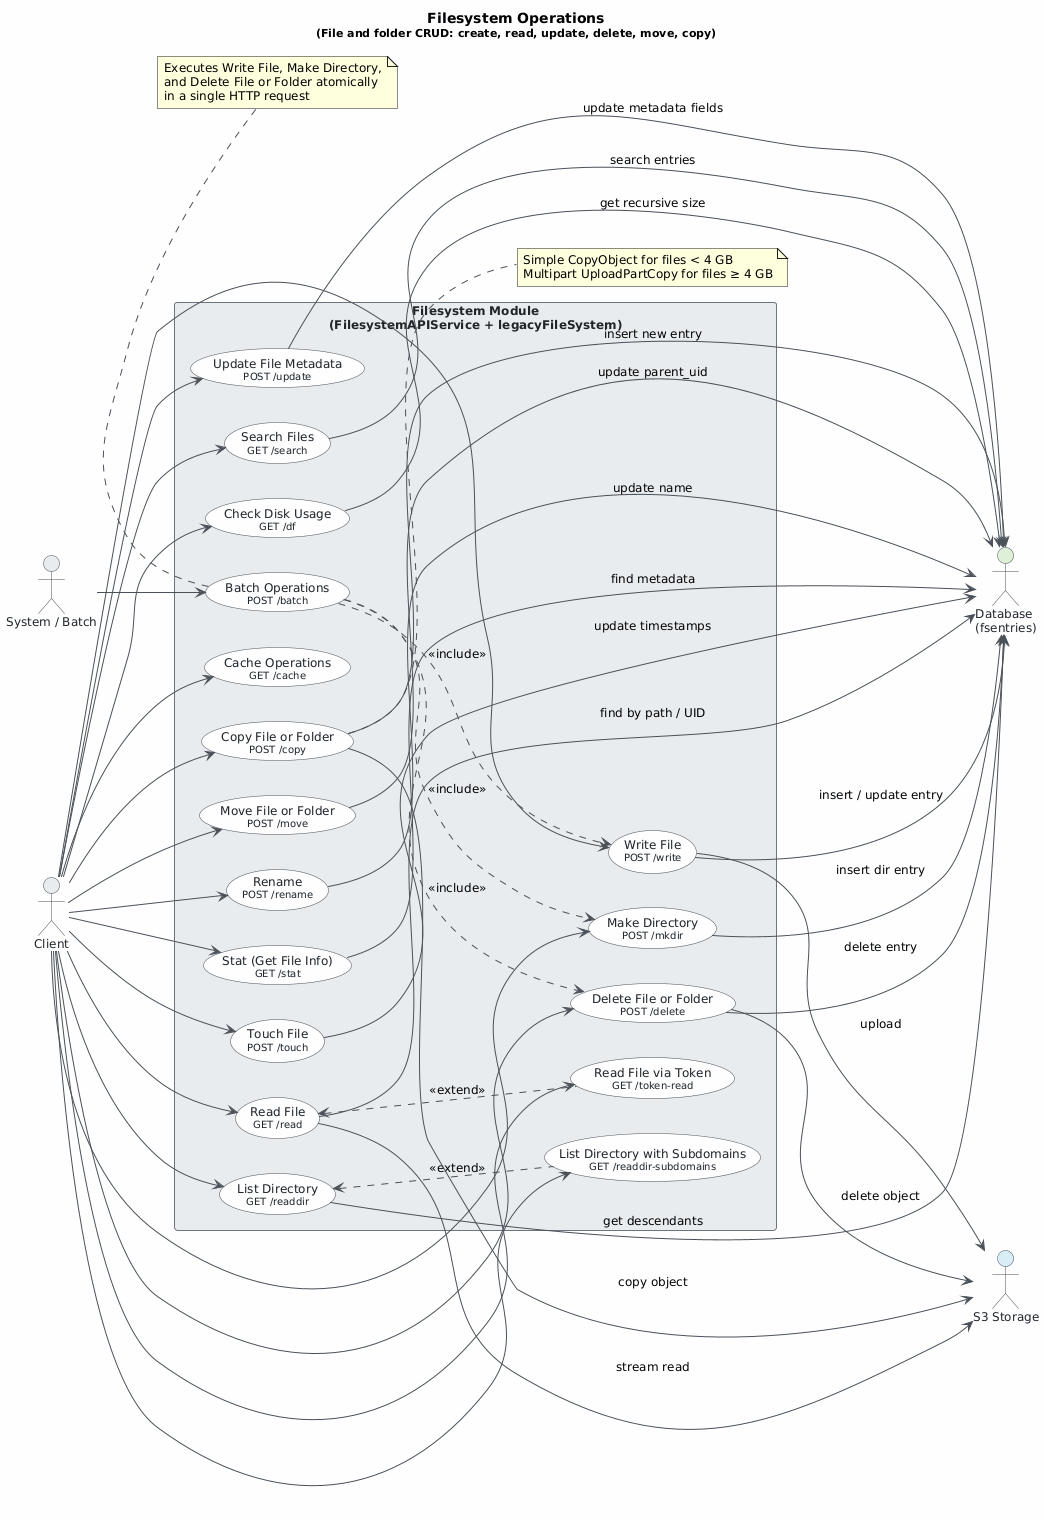

The diagram above was rendered by PlantUML. Its source (embedded in the PNG):
@startuml
skinparam classAttributeIconSize 0
skinparam shadowing false
skinparam defaultFontName "Segoe UI"
skinparam defaultFontSize 12
skinparam backgroundColor #FEFEFE
skinparam class {
    BackgroundColor #F8F9FA
    BorderColor #495057
    ArrowColor #495057
    FontColor #212529
}
skinparam package {
    BackgroundColor #E9ECEF
    BorderColor #6C757D
}
skinparam usecase {
    BackgroundColor #F8F9FA
    BorderColor #495057
    FontColor #212529
    ArrowColor #495057
}
skinparam actor {
    BackgroundColor #E9ECEF
    BorderColor #495057
    FontColor #212529
}
skinparam rectangle {
    BackgroundColor #E9ECEF
    BorderColor #6C757D
    FontColor #212529
}

title Filesystem Operations\n<size:11>(File and folder CRUD: create, read, update, delete, move, copy)</size>

left to right direction

actor "Client" as client
actor "System / Batch" as batch

actor "S3 Storage" as s3 #D9EDF7
actor "Database\n(fsentries)" as db #DFF0D8

rectangle "Filesystem Module\n(FilesystemAPIService + legacyFileSystem)" {

    ' ── Write / Read ──────────────────────────────────────────
    usecase "Write File\n<size:10>POST /write</size>" as UC01
    usecase "Read File\n<size:10>GET /read</size>" as UC02
    usecase "Read File via Token\n<size:10>GET /token-read</size>" as UC03

    ' ── Directory ops ─────────────────────────────────────────
    usecase "Make Directory\n<size:10>POST /mkdir</size>" as UC04
    usecase "List Directory\n<size:10>GET /readdir</size>" as UC08
    usecase "List Directory with Subdomains\n<size:10>GET /readdir-subdomains</size>" as UC09

    ' ── File management ───────────────────────────────────────
    usecase "Delete File or Folder\n<size:10>POST /delete</size>" as UC05
    usecase "Copy File or Folder\n<size:10>POST /copy</size>" as UC10
    usecase "Move File or Folder\n<size:10>POST /move</size>" as UC11
    usecase "Rename\n<size:10>POST /rename</size>" as UC12

    ' ── Metadata / info ───────────────────────────────────────
    usecase "Stat (Get File Info)\n<size:10>GET /stat</size>" as UC06
    usecase "Touch File\n<size:10>POST /touch</size>" as UC07
    usecase "Update File Metadata\n<size:10>POST /update</size>" as UC14
    usecase "Search Files\n<size:10>GET /search</size>" as UC13

    ' ── Utility ───────────────────────────────────────────────
    usecase "Check Disk Usage\n<size:10>GET /df</size>" as UC16
    usecase "Cache Operations\n<size:10>GET /cache</size>" as UC17

    ' ── Batch ─────────────────────────────────────────────────
    usecase "Batch Operations\n<size:10>POST /batch</size>" as UC15
}

' ── Client → Use Cases ────────────────────────────────────────
client --> UC01
client --> UC02
client --> UC03
client --> UC04
client --> UC05
client --> UC06
client --> UC07
client --> UC08
client --> UC09
client --> UC10
client --> UC11
client --> UC12
client --> UC13
client --> UC14
client --> UC16
client --> UC17

' ── System/Batch → Batch Operations ──────────────────────────
batch --> UC15

' ── Extend / Include relationships ───────────────────────────
UC02 <.. UC03 : <<extend>>
UC08 <.. UC09 : <<extend>>
UC15 ..> UC01 : <<include>>
UC15 ..> UC04 : <<include>>
UC15 ..> UC05 : <<include>>

' ── Binary storage (S3) interactions ─────────────────────────
UC01 --> s3 : upload
UC02 --> s3 : stream read
UC05 --> s3 : delete object
UC10 --> s3 : copy object

' ── Metadata storage (Database) interactions ─────────────────
UC01 --> db : insert / update entry
UC02 --> db : find by path / UID
UC04 --> db : insert dir entry
UC05 --> db : delete entry
UC06 --> db : find metadata
UC07 --> db : update timestamps
UC08 --> db : get descendants
UC10 --> db : insert new entry
UC11 --> db : update parent_uid
UC12 --> db : update name
UC13 --> db : search entries
UC14 --> db : update metadata fields
UC16 --> db : get recursive size

note bottom of UC15
  Executes Write File, Make Directory,
  and Delete File or Folder atomically
  in a single HTTP request
end note

note right of UC10
  Simple CopyObject for files < 4 GB
  Multipart UploadPartCopy for files ≥ 4 GB
end note
@enduml